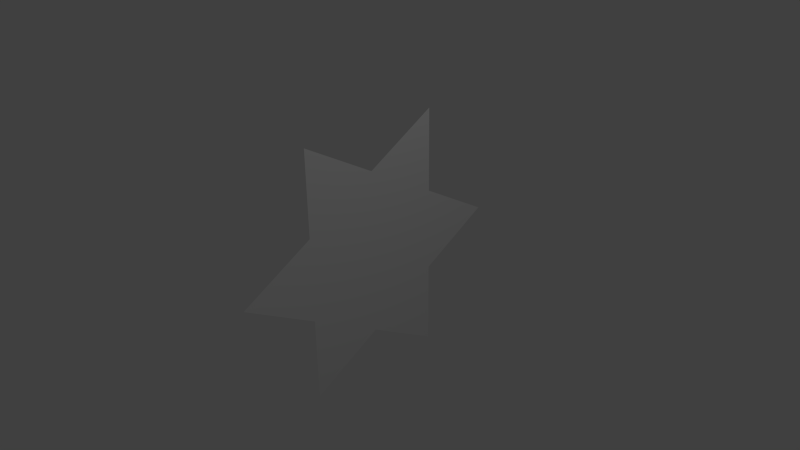 # Source: star6.blend  (saved by Blender 2.73.0; exported with 4.5.12 LTS)
import bpy
from mathutils import Matrix  # noqa: F401  (used for matrix-valued properties, if any)

bpy.ops.wm.read_factory_settings(use_empty=True)
scene = bpy.context.scene
scene.name = 'Scene'

# ---- collections
col_collection_1 = bpy.data.collections.new('Collection 1'); scene.collection.children.link(col_collection_1)

# ---- materials (node trees are filled in below, after node groups)
mat_material = bpy.data.materials.new('Material')
mat_material.alpha_threshold = 0.0
mat_material.use_transparent_shadow = False
mat_material.roughness = 0.5
mat_material.specular_intensity = 0.0
mat_material.line_color = (0.0, 0.0, 0.0, 1.0)

# ---- material node trees

# ---- world
world_world = bpy.data.worlds.new('World'); scene.world = world_world
world_world.color = (0.05088, 0.05088, 0.05088)
world_world.use_sun_shadow = False
world_world.sun_shadow_jitter_overblur = 0.0
world_world.cycles.sampling_method = 'MANUAL'
world_world.cycles.sample_map_resolution = 256

# ---- cameras
cam_camera = bpy.data.cameras.new('Camera')
cam_camera.clip_end = 100.0
cam_camera.lens = 35.0
cam_camera.sensor_width = 32.0
cam_camera.sensor_height = 18.0
cam_camera.ortho_scale = 7.314
cam_camera.dof.focus_distance = 0.0
cam_camera.dof.aperture_fstop = 128.0

# ---- lights
light_lamp = bpy.data.lights.new('Lamp', 'POINT')
light_lamp.transmission_factor = 0.0
light_lamp.cutoff_distance = 30.0
light_lamp.energy = 100.0
light_lamp.shadow_buffer_clip_start = 1.001
light_lamp.shadow_soft_size = 0.1
light_lamp.shadow_maximum_resolution = 0.006
light_lamp.use_absolute_resolution = True
light_lamp.cycles.use_multiple_importance_sampling = False

# ---- meshes
me_cube = bpy.data.meshes.new('Cube')
me_cube.from_pydata([(-6.661e-16, 2.0, -1.192e-07), (0.0, 1.0, -1.732), (-5.294e-23, 1.0, 1.732), (1.059e-22, -1.0, 1.732), (0.0, -1.0, -1.732), (6.661e-16, -2.0, -1.192e-07), (4.441e-16, -1.0, 0.5774), (-2.22e-16, 1.0, -0.5774), (2.22e-16, -1.0, -0.5774), (-8.823e-24, -5.96e-08, -1.155), (2.22e-16, 0.0, 1.155), (-1.11e-16, 1.0, 0.5774)], [], [(0, 7, 11), (10, 2, 11), (4, 8, 9), (6, 3, 10), (9, 7, 1), (5, 6, 8), (9, 8, 6, 10, 11, 7)])
_uv = me_cube.uv_layers.new(name='UVマップ')
_uv.uv.foreach_set('vector', [1.0, 0.5, 0.75, 0.3333, 0.75, 0.6667, 0.5, 0.8333, 0.75, 1.0, 0.75, 0.6667, 0.25, 0.0, 0.25, 0.3333, 0.5, 0.1667, 0.25, 0.6667, 0.25, 1.0, 0.5, 0.8333, 0.5, 0.1667, 0.75, 0.3333, 0.75, 0.0, 0.0, 0.5, 0.25, 0.6667, 0.25, 0.3333, 0.5, 0.1667, 0.25, 0.3333, 0.25, 0.6667, 0.5, 0.8333, 0.75, 0.6667, 0.75, 0.3333])
me_cube.materials.append(mat_material)
me_cube.use_remesh_preserve_volume = False
me_cube.use_remesh_preserve_attributes = False
me_cube.use_mirror_vertex_groups = False
me_cube.update()

# ---- objects
ob_cube = bpy.data.objects.new('Cube', me_cube)
ob_lamp = bpy.data.objects.new('Lamp', light_lamp)
ob_camera = bpy.data.objects.new('Camera', cam_camera)

# ---- transforms, parenting, visibility, modifiers, constraints
ob_cube.location = (0.0, 0.0, 0.0)
ob_cube.lock_rotations_4d = False
ob_cube.empty_display_type = 'ARROWS'
ob_cube.lineart.crease_threshold = 0.0
ob_lamp.location = (4.076, 1.005, 5.904)
ob_lamp.rotation_euler = (0.6503, 0.05522, 1.866)
ob_lamp.lock_rotations_4d = False
ob_lamp.empty_display_type = 'ARROWS'
ob_lamp.color = (0.0, 0.0, 0.0, 0.0)
ob_lamp.lineart.crease_threshold = 0.0
ob_camera.location = (7.481, -6.508, 5.344)
ob_camera.rotation_euler = (1.109, 0.01082, 0.8149)
ob_camera.lock_rotations_4d = False
ob_camera.empty_display_type = 'ARROWS'
ob_camera.color = (0.0, 0.0, 0.0, 0.0)
ob_camera.display_type = 'WIRE'
ob_camera.lineart.crease_threshold = 0.0

# ---- collection membership
col_collection_1.objects.link(ob_cube)
col_collection_1.objects.link(ob_lamp)
col_collection_1.objects.link(ob_camera)

# ---- scene / render settings (as saved in the file)
scene.camera = ob_camera
scene.frame_start = 1; scene.frame_end = 250; scene.frame_set(1)
scene.render.engine = 'BLENDER_EEVEE_NEXT'
scene.render.resolution_percentage = 50
scene.render.dither_intensity = 0.0
scene.cycles.use_denoising = False
scene.cycles.samples = 10
scene.cycles.sampling_pattern = 'TABULATED_SOBOL'
scene.cycles.light_sampling_threshold = 0.0
scene.cycles.use_adaptive_sampling = False
scene.cycles.use_light_tree = False
scene.cycles.blur_glossy = 0.0
scene.cycles.pixel_filter_type = 'GAUSSIAN'
scene.cycles.sample_clamp_indirect = 0.0
scene.view_settings.view_transform = 'Standard'
bpy.context.view_layer.update()
